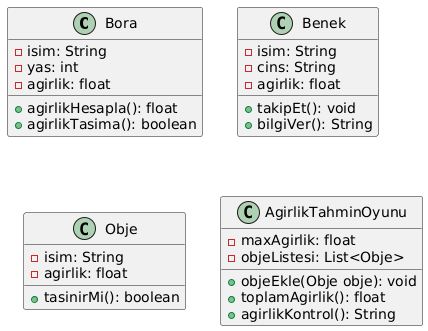

The diagram above was rendered by PlantUML. Its source (embedded in the PNG):
@startuml
class Bora {
  - isim: String
  - yas: int
  - agirlik: float
  + agirlikHesapla(): float
  + agirlikTasima(): boolean
}

class Benek {
  - isim: String
  - cins: String
  - agirlik: float
  + takipEt(): void
  + bilgiVer(): String
}

class Obje {
  - isim: String
  - agirlik: float
  + tasinirMi(): boolean
}

class AgirlikTahminOyunu {
  - maxAgirlik: float
  - objeListesi: List<Obje>
  + objeEkle(Obje obje): void
  + toplamAgirlik(): float
  + agirlikKontrol(): String
}
@enduml